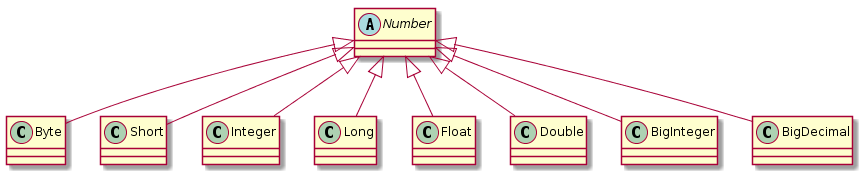

The diagram above was rendered by PlantUML. Its source (embedded in the PNG):
@startuml

abstract class Number
class Byte
class Short
class Integer
class Long
class Float
class Double
class BigInteger
class BigDecimal

Number <|-- Byte
Number <|-- Short
Number <|-- Integer
Number <|-- Long
Number <|-- Float
Number <|-- Double
Number <|-- BigInteger
Number <|-- BigDecimal

@enduml